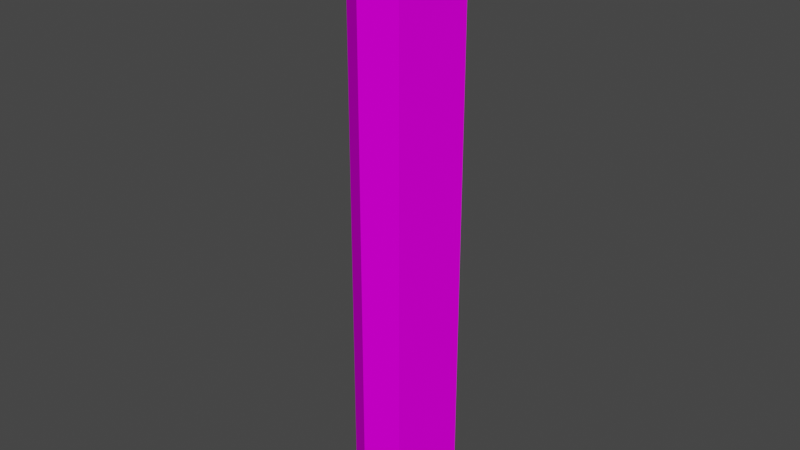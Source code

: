 # Source: warningLight.blend  (saved by Blender 3.3.6; exported with 4.5.12 LTS)
import bpy
from mathutils import Matrix  # noqa: F401  (used for matrix-valued properties, if any)

bpy.ops.wm.read_factory_settings(use_empty=True)
scene = bpy.context.scene
scene.name = 'Scene'

# ---- collections
col_collection = bpy.data.collections.new('Collection'); scene.collection.children.link(col_collection)

# ---- images (referenced by path relative to the original .blend; pixels are not part of the script)
import os
ASSET_DIR = os.environ.get("B2B_ASSET_DIR", "")  # directory of the original .blend (textures are referenced by path, not embedded)
HERE = os.path.dirname(os.path.abspath(__file__))  # packed textures are extracted next to this script under _unpacked/

def load_image(name, relpath, width, height, colorspace="sRGB"):
    """Load a texture the original file referenced (path relative to the .blend, or extracted next to this script)."""
    p = next((c for c in (os.path.join(HERE, relpath), os.path.join(ASSET_DIR, relpath)) if relpath and os.path.exists(c)), "")
    if p:
        img = bpy.data.images.load(p, check_existing=True)
        img.name = name
    else:  # same state as the original file: an image datablock whose file is absent (Cycles renders it pink)
        img = bpy.data.images.new(name, width, height)
        img.source = "FILE"
        img.filepath = "//" + (relpath or name)
    img.colorspace_settings.name = colorspace
    return img
img_trackset00_trk_warninglight_png = load_image('trackset00_trk_warninglight.png', 'trackset00_trk_warninglight.png', 1024, 1024, 'sRGB')

# ---- materials (node trees are filled in below, after node groups)
mat_trackset00_trk_warninglight = bpy.data.materials.new('trackset00_trk_warninglight')
mat_trackset00_trk_warninglight.alpha_threshold = 0.0
mat_trackset00_trk_warninglight.use_transparent_shadow = False
mat_trackset00_trk_warninglight.diffuse_color = (1.0, 1.0, 1.0, 1.0)
mat_trackset00_trk_warninglight.roughness = 0.5

# ---- material node trees
mat_trackset00_trk_warninglight.use_nodes = True; mat_trackset00_trk_warninglight.node_tree.nodes.clear()
_N = mat_trackset00_trk_warninglight.node_tree.nodes; _L = mat_trackset00_trk_warninglight.node_tree.links
n0 = _N.new('ShaderNodeBsdfDiffuse'); n0.name = 'Diffuse BSDF'; n0.location = (0, 0)
n1 = _N.new('ShaderNodeTexImage'); n1.name = 'Image Texture'; n1.location = (0, 0)
n1.image = img_trackset00_trk_warninglight_png
n2 = _N.new('ShaderNodeOutputMaterial'); n2.name = 'Material Output'; n2.location = (0, 0)
_L.new(n0.outputs[0], n2.inputs[0])
_L.new(n1.outputs[0], n0.inputs[0])
n2.is_active_output = True

# ---- world
world_world = bpy.data.worlds.new('World'); scene.world = world_world
world_world.use_nodes = True; world_world.node_tree.nodes.clear()
_N = world_world.node_tree.nodes; _L = world_world.node_tree.links
n0 = _N.new('ShaderNodeOutputWorld'); n0.name = 'World Output'; n0.location = (300, 300)
n1 = _N.new('ShaderNodeBackground'); n1.name = 'Background'; n1.location = (10, 300)
n1.inputs[0].default_value = (0.05088, 0.05088, 0.05088, 1.0)
_L.new(n1.outputs[0], n0.inputs[0])
n0.is_active_output = True
world_world.color = (0.05088, 0.05088, 0.05088)
world_world.use_sun_shadow = False
world_world.sun_shadow_jitter_overblur = 0.0

# ---- meshes
me_track6_pmd0_mesh_001 = bpy.data.meshes.new('TRACK6.PMD0.mesh.001')
me_track6_pmd0_mesh_001.from_pydata([(-0.09504, 0.1997, 4.531), (0.2082, 0.1347, 4.531), (0.1432, -0.1686, 4.531), (-0.0224, -0.2012, 4.531), (-0.1601, -0.1036, 4.531), (-0.1927, 0.06202, 4.531), (-0.3448, 0.09464, 4.283), (-0.2893, -0.1872, 4.283), (-0.2893, -0.1872, 2.861e-06), (-0.3448, 0.09464, 2.861e-06), (-0.055, -0.3533, 2.861e-06), (-0.055, -0.3533, 4.283), (0.3374, 0.2183, 4.283), (0.3374, 0.2183, 2.861e-06), (0.2268, -0.2978, 2.861e-06), (0.2268, -0.2978, 4.283), (-0.1787, 0.3289, 2.861e-06), (-0.1787, 0.3289, 4.283)], [], [(0, 5, 4, 3, 2, 1), (6, 9, 8, 7), (10, 11, 7, 8), (12, 15, 14, 13), (16, 17, 12, 13), (17, 0, 1, 12), (12, 1, 2, 15), (11, 3, 4, 7), (6, 5, 0, 17), (15, 2, 3, 11), (14, 15, 11, 10), (16, 9, 6, 17), (7, 4, 5, 6), (13, 14, 10, 8, 9, 16)])
_uv = me_track6_pmd0_mesh_001.uv_layers.new(name='UVMap')
_uv.uv.foreach_set('vector', [0.5, 0.9977, 0.75, 0.9907, 1.0, 0.9838, 1.25, 0.9907, 1.5, 0.9977, 1.0, 1.0, 0.75, 0.9494, 0.75, 0.0, 1.0, 0.0, 1.0, 0.9494, 0.25, 0.0, 0.25, 0.9494, 0.0, 0.9494, 0.0, 0.0, 1.0, 0.9494, 0.5, 0.9494, 0.5, 0.0, 1.0, 0.0, 0.5, 0.0, 0.5, 0.9494, 0.0, 0.9494, 0.0, 0.0, 0.5, 0.9494, 0.5, 1.0, 0.0, 1.0, 0.0, 0.9494, 1.0, 0.9494, 1.0, 1.0, 0.5, 1.0, 0.5, 0.9494, 0.25, 0.9494, 0.25, 1.0, 0.0, 1.0, 0.0, 0.9494, 0.75, 0.9494, 0.75, 1.0, 0.5, 1.0, 0.5, 0.9494, 0.5, 0.9494, 0.5, 1.0, 0.25, 1.0, 0.25, 0.9494, 0.5, 0.0, 0.5, 0.9494, 0.25, 0.9494, 0.25, 0.0, 0.5, 0.0, 0.75, 0.0, 0.75, 0.9494, 0.5, 0.9494, 1.0, 0.9494, 1.0, 1.0, 0.75, 1.0, 0.75, 0.9494, 0.0, 0.0, 0.5, 0.0, 0.25, 0.0, 1.0, 0.0, 0.75, 0.0, 0.5, 0.0])
me_track6_pmd0_mesh_001.materials.append(mat_trackset00_trk_warninglight)
me_track6_pmd0_mesh_001.use_remesh_preserve_volume = False
me_track6_pmd0_mesh_001.use_remesh_preserve_attributes = False
me_track6_pmd0_mesh_001.use_mirror_vertex_groups = False
me_track6_pmd0_mesh_001.update()

# ---- objects
ob_main = bpy.data.objects.new('main', me_track6_pmd0_mesh_001)

# ---- transforms, parenting, visibility, modifiers, constraints
ob_main.location = (0.0, 0.0, 0.0)
ob_main.lineart.crease_threshold = 0.0

# ---- collection membership
col_collection.objects.link(ob_main)

# ---- scene / render settings (as saved in the file)
scene.frame_start = 1; scene.frame_end = 250; scene.frame_set(1)
scene.render.engine = 'BLENDER_EEVEE_NEXT'
scene.cycles.sampling_pattern = 'TABULATED_SOBOL'
scene.cycles.use_light_tree = False
scene.view_settings.view_transform = 'Filmic'
bpy.context.view_layer.update()

# ---- added for rendering (the .blend has no active camera and no usable light): camera, sun
cam_auto = bpy.data.cameras.new('AutoCamera')
cam_auto.lens = 50.0
cam_auto.sensor_width = 36.0
cam_auto.clip_end = 1000.0
ob_auto_camera = bpy.data.objects.new('AutoCamera', cam_auto)
scene.collection.objects.link(ob_auto_camera)
ob_auto_camera.location = (4.28286, -5.15601, 5.69492)
ob_auto_camera.rotation_euler = (1.09748, -7.21219e-08, 0.694738)
scene.camera = ob_auto_camera
light_auto_sun = bpy.data.lights.new('AutoSun', 'SUN')
light_auto_sun.energy = 3.0
light_auto_sun.angle = 0.0523599
ob_auto_sun = bpy.data.objects.new('AutoSun', light_auto_sun)
scene.collection.objects.link(ob_auto_sun)
ob_auto_sun.rotation_euler = (0.872665, 0.174533, 0.523599)
bpy.context.view_layer.update()
